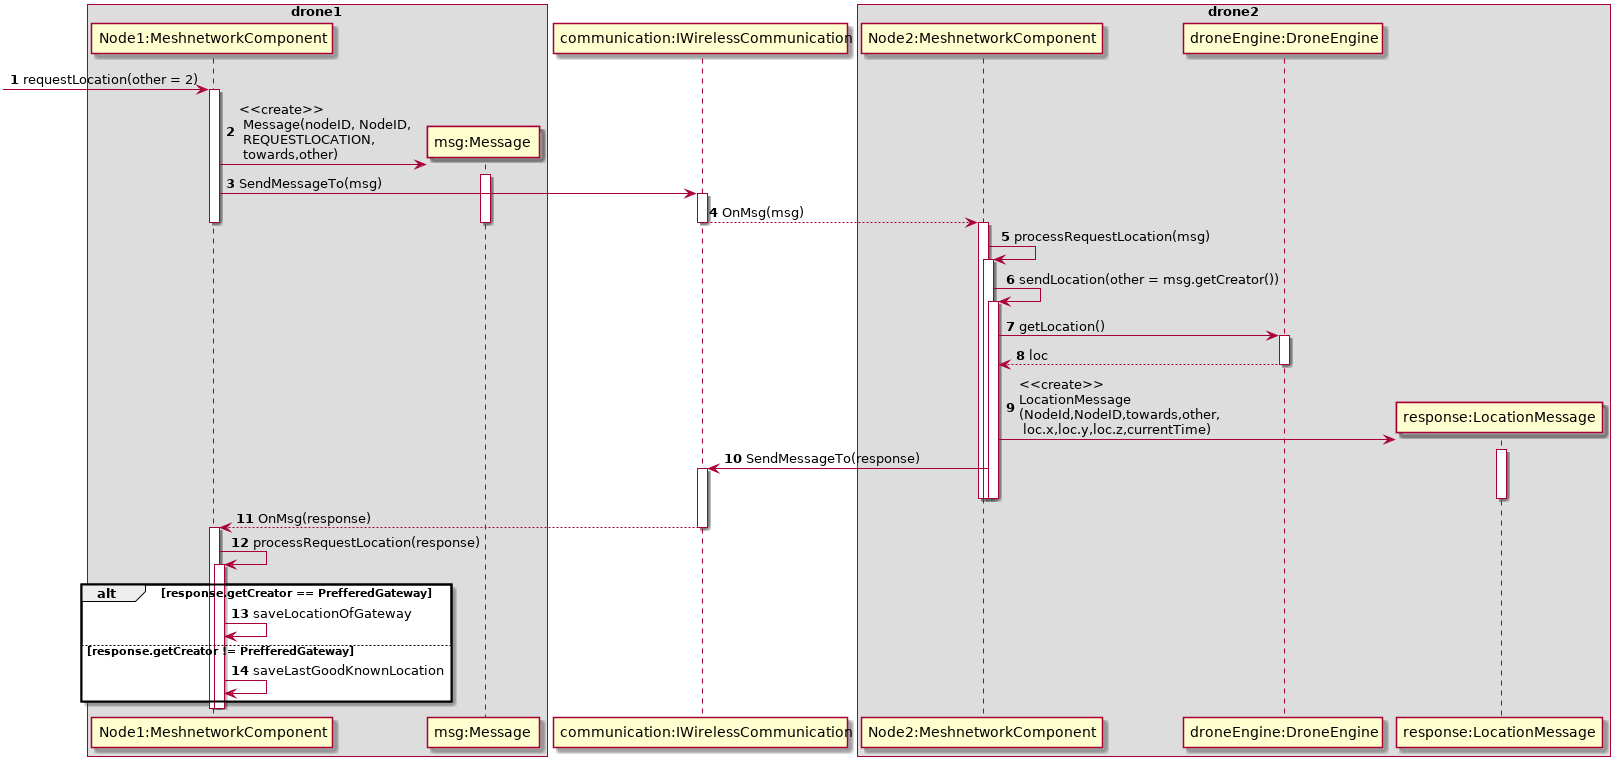

The diagram above was rendered by PlantUML. Its source (embedded in the PNG):
@startuml

autonumber
box "drone1"
participant "Node1:MeshnetworkComponent" as 1
participant "msg:Message" as msg

end box
participant "communication:IWirelessCommunication" as IWS
box "drone2"
participant "Node2:MeshnetworkComponent" as 2
participant "droneEngine:DroneEngine" as DE
participant "response:LocationMessage" as locmsg

end box



[-> 1 : requestLocation(other = 2)
activate 1
create msg
1 -> msg ++: <<create>>\n Message(nodeID, NodeID,\n REQUESTLOCATION,\n towards,other)
1 -> IWS +: SendMessageTo(msg)
IWS --> 2 : OnMsg(msg)
deactivate msg
deactivate 1
deactivate 1
deactivate IWS

activate 2
    2 -> 2 +:processRequestLocation(msg)
        2 -> 2 +:sendLocation(other = msg.getCreator())
            2 -> DE +: getLocation()
            return loc
        create locmsg    
        2 -> locmsg+ : <<create>>\nLocationMessage\n(NodeId,NodeID,towards,other,\n loc.x,loc.y,loc.z,currentTime)
        2 -> IWS+ : SendMessageTo(response)
        deactivate 2
    deactivate 2
    deactivate locmsg
deactivate 2

IWS --> 1 : OnMsg(response)
deactivate IWS

activate 1
1 -> 1 ++:processRequestLocation(response)
alt response.getCreator == PrefferedGateway
1 -> 1 : saveLocationOfGateway
else response.getCreator != PrefferedGateway
1-> 1: saveLastGoodKnownLocation
end
deactivate 1
deactivate 1

@enduml